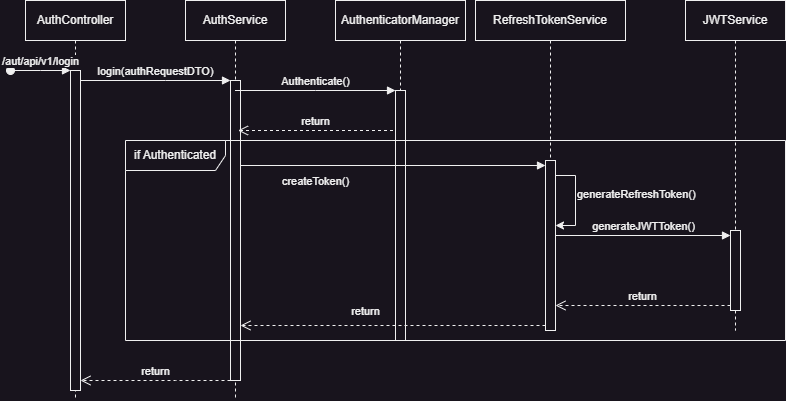

The diagram above was exported from draw.io. Its source (the exported page's mxGraphModel, read from the mxfile embedded in the PNG):
<mxGraphModel dx="1034" dy="511" grid="1" gridSize="10" guides="1" tooltips="1" connect="1" arrows="1" fold="1" page="1" pageScale="1" pageWidth="850" pageHeight="1100" math="0" shadow="0">
  <root>
    <mxCell id="0" />
    <mxCell id="1" parent="0" />
    <mxCell id="aM9ryv3xv72pqoxQDRHE-1" value="AuthController" style="shape=umlLifeline;perimeter=lifelinePerimeter;whiteSpace=wrap;html=1;container=0;dropTarget=0;collapsible=0;recursiveResize=0;outlineConnect=0;portConstraint=eastwest;newEdgeStyle={&quot;edgeStyle&quot;:&quot;elbowEdgeStyle&quot;,&quot;elbow&quot;:&quot;vertical&quot;,&quot;curved&quot;:0,&quot;rounded&quot;:0};" parent="1" vertex="1">
      <mxGeometry x="40" y="40" width="100" height="400" as="geometry" />
    </mxCell>
    <mxCell id="aM9ryv3xv72pqoxQDRHE-2" value="" style="html=1;points=[];perimeter=orthogonalPerimeter;outlineConnect=0;targetShapes=umlLifeline;portConstraint=eastwest;newEdgeStyle={&quot;edgeStyle&quot;:&quot;elbowEdgeStyle&quot;,&quot;elbow&quot;:&quot;vertical&quot;,&quot;curved&quot;:0,&quot;rounded&quot;:0};" parent="aM9ryv3xv72pqoxQDRHE-1" vertex="1">
      <mxGeometry x="45" y="70" width="10" height="320" as="geometry" />
    </mxCell>
    <mxCell id="aM9ryv3xv72pqoxQDRHE-3" value="/aut/api/v1/login" style="html=1;verticalAlign=bottom;startArrow=oval;endArrow=block;startSize=8;edgeStyle=elbowEdgeStyle;elbow=vertical;curved=0;rounded=0;" parent="aM9ryv3xv72pqoxQDRHE-1" target="aM9ryv3xv72pqoxQDRHE-2" edge="1">
      <mxGeometry relative="1" as="geometry">
        <mxPoint x="-15" y="70" as="sourcePoint" />
      </mxGeometry>
    </mxCell>
    <mxCell id="aM9ryv3xv72pqoxQDRHE-5" value="AuthService" style="shape=umlLifeline;perimeter=lifelinePerimeter;whiteSpace=wrap;html=1;container=0;dropTarget=0;collapsible=0;recursiveResize=0;outlineConnect=0;portConstraint=eastwest;newEdgeStyle={&quot;edgeStyle&quot;:&quot;elbowEdgeStyle&quot;,&quot;elbow&quot;:&quot;vertical&quot;,&quot;curved&quot;:0,&quot;rounded&quot;:0};" parent="1" vertex="1">
      <mxGeometry x="200" y="40" width="100" height="400" as="geometry" />
    </mxCell>
    <mxCell id="aM9ryv3xv72pqoxQDRHE-6" value="" style="html=1;points=[];perimeter=orthogonalPerimeter;outlineConnect=0;targetShapes=umlLifeline;portConstraint=eastwest;newEdgeStyle={&quot;edgeStyle&quot;:&quot;elbowEdgeStyle&quot;,&quot;elbow&quot;:&quot;vertical&quot;,&quot;curved&quot;:0,&quot;rounded&quot;:0};" parent="aM9ryv3xv72pqoxQDRHE-5" vertex="1">
      <mxGeometry x="45" y="80" width="10" height="300" as="geometry" />
    </mxCell>
    <mxCell id="aM9ryv3xv72pqoxQDRHE-7" value="login(authRequestDTO)" style="html=1;verticalAlign=bottom;endArrow=block;edgeStyle=elbowEdgeStyle;elbow=vertical;curved=0;rounded=0;" parent="1" source="aM9ryv3xv72pqoxQDRHE-2" target="aM9ryv3xv72pqoxQDRHE-6" edge="1">
      <mxGeometry relative="1" as="geometry">
        <mxPoint x="195" y="130" as="sourcePoint" />
        <Array as="points">
          <mxPoint x="180" y="120" />
        </Array>
      </mxGeometry>
    </mxCell>
    <mxCell id="aM9ryv3xv72pqoxQDRHE-8" value="return" style="html=1;verticalAlign=bottom;endArrow=open;dashed=1;endSize=8;edgeStyle=elbowEdgeStyle;elbow=vertical;curved=0;rounded=0;" parent="1" edge="1">
      <mxGeometry relative="1" as="geometry">
        <mxPoint x="95" y="420" as="targetPoint" />
        <Array as="points">
          <mxPoint x="190" y="420" />
        </Array>
        <mxPoint x="245" y="420" as="sourcePoint" />
      </mxGeometry>
    </mxCell>
    <mxCell id="Fp0Ig3KkbvPFbjVq8jxW-1" value="AuthenticatorManager" style="shape=umlLifeline;perimeter=lifelinePerimeter;whiteSpace=wrap;html=1;container=0;dropTarget=0;collapsible=0;recursiveResize=0;outlineConnect=0;portConstraint=eastwest;newEdgeStyle={&quot;edgeStyle&quot;:&quot;elbowEdgeStyle&quot;,&quot;elbow&quot;:&quot;vertical&quot;,&quot;curved&quot;:0,&quot;rounded&quot;:0};" vertex="1" parent="1">
      <mxGeometry x="350" y="40" width="130" height="340" as="geometry" />
    </mxCell>
    <mxCell id="Fp0Ig3KkbvPFbjVq8jxW-10" value="" style="html=1;points=[];perimeter=orthogonalPerimeter;outlineConnect=0;targetShapes=umlLifeline;portConstraint=eastwest;newEdgeStyle={&quot;edgeStyle&quot;:&quot;elbowEdgeStyle&quot;,&quot;elbow&quot;:&quot;vertical&quot;,&quot;curved&quot;:0,&quot;rounded&quot;:0};" vertex="1" parent="Fp0Ig3KkbvPFbjVq8jxW-1">
      <mxGeometry x="60" y="90" width="10" height="250" as="geometry" />
    </mxCell>
    <mxCell id="Fp0Ig3KkbvPFbjVq8jxW-3" value="RefreshTokenService" style="shape=umlLifeline;perimeter=lifelinePerimeter;whiteSpace=wrap;html=1;container=0;dropTarget=0;collapsible=0;recursiveResize=0;outlineConnect=0;portConstraint=eastwest;newEdgeStyle={&quot;edgeStyle&quot;:&quot;elbowEdgeStyle&quot;,&quot;elbow&quot;:&quot;vertical&quot;,&quot;curved&quot;:0,&quot;rounded&quot;:0};" vertex="1" parent="1">
      <mxGeometry x="490" y="40" width="150" height="300" as="geometry" />
    </mxCell>
    <mxCell id="Fp0Ig3KkbvPFbjVq8jxW-5" value="JWTService" style="shape=umlLifeline;perimeter=lifelinePerimeter;whiteSpace=wrap;html=1;container=0;dropTarget=0;collapsible=0;recursiveResize=0;outlineConnect=0;portConstraint=eastwest;newEdgeStyle={&quot;edgeStyle&quot;:&quot;elbowEdgeStyle&quot;,&quot;elbow&quot;:&quot;vertical&quot;,&quot;curved&quot;:0,&quot;rounded&quot;:0};" vertex="1" parent="1">
      <mxGeometry x="700" y="40" width="100" height="330" as="geometry" />
    </mxCell>
    <mxCell id="Fp0Ig3KkbvPFbjVq8jxW-11" value="Authenticate()" style="html=1;verticalAlign=bottom;endArrow=block;edgeStyle=elbowEdgeStyle;elbow=vertical;curved=0;rounded=0;" edge="1" target="Fp0Ig3KkbvPFbjVq8jxW-10" parent="1" source="aM9ryv3xv72pqoxQDRHE-5">
      <mxGeometry relative="1" as="geometry">
        <mxPoint x="250" y="130" as="sourcePoint" />
        <Array as="points">
          <mxPoint x="330" y="130" />
        </Array>
      </mxGeometry>
    </mxCell>
    <mxCell id="Fp0Ig3KkbvPFbjVq8jxW-12" value="return" style="html=1;verticalAlign=bottom;endArrow=open;dashed=1;endSize=8;edgeStyle=elbowEdgeStyle;elbow=vertical;curved=0;rounded=0;" edge="1" parent="1">
      <mxGeometry relative="1" as="geometry">
        <mxPoint x="252.5" y="170" as="targetPoint" />
        <Array as="points">
          <mxPoint x="257.5" y="170" />
        </Array>
        <mxPoint x="407.5" y="170" as="sourcePoint" />
      </mxGeometry>
    </mxCell>
    <mxCell id="Fp0Ig3KkbvPFbjVq8jxW-16" value="if Authenticated" style="shape=umlFrame;whiteSpace=wrap;html=1;pointerEvents=0;width=100;height=30;" vertex="1" parent="1">
      <mxGeometry x="140" y="180" width="660" height="200" as="geometry" />
    </mxCell>
    <mxCell id="Fp0Ig3KkbvPFbjVq8jxW-18" value="" style="html=1;points=[[0,0,0,0,5],[0,1,0,0,-5],[1,0,0,0,5],[1,1,0,0,-5]];perimeter=orthogonalPerimeter;outlineConnect=0;targetShapes=umlLifeline;portConstraint=eastwest;newEdgeStyle={&quot;curved&quot;:0,&quot;rounded&quot;:0};" vertex="1" parent="1">
      <mxGeometry x="560" y="200" width="10" height="170" as="geometry" />
    </mxCell>
    <mxCell id="Fp0Ig3KkbvPFbjVq8jxW-19" value="createToken()" style="html=1;verticalAlign=bottom;endArrow=block;curved=0;rounded=0;entryX=0;entryY=0;entryDx=0;entryDy=5;" edge="1" target="Fp0Ig3KkbvPFbjVq8jxW-18" parent="1" source="aM9ryv3xv72pqoxQDRHE-6">
      <mxGeometry x="-0.5082" y="-25" relative="1" as="geometry">
        <mxPoint x="490" y="205" as="sourcePoint" />
        <mxPoint as="offset" />
      </mxGeometry>
    </mxCell>
    <mxCell id="Fp0Ig3KkbvPFbjVq8jxW-20" value="return" style="html=1;verticalAlign=bottom;endArrow=open;dashed=1;endSize=8;curved=0;rounded=0;exitX=0;exitY=1;exitDx=0;exitDy=-5;" edge="1" source="Fp0Ig3KkbvPFbjVq8jxW-18" parent="1" target="aM9ryv3xv72pqoxQDRHE-6">
      <mxGeometry x="0.1803" y="-5" relative="1" as="geometry">
        <mxPoint x="490" y="275" as="targetPoint" />
        <mxPoint as="offset" />
      </mxGeometry>
    </mxCell>
    <mxCell id="Fp0Ig3KkbvPFbjVq8jxW-21" style="edgeStyle=orthogonalEdgeStyle;rounded=0;orthogonalLoop=1;jettySize=auto;html=1;curved=0;" edge="1" parent="1">
      <mxGeometry relative="1" as="geometry">
        <mxPoint x="570" y="215" as="sourcePoint" />
        <mxPoint x="570" y="265" as="targetPoint" />
        <Array as="points">
          <mxPoint x="590" y="265" />
        </Array>
      </mxGeometry>
    </mxCell>
    <mxCell id="Fp0Ig3KkbvPFbjVq8jxW-22" value="&lt;span style=&quot;color: rgb(240, 240, 240); font-family: Helvetica; font-size: 11px; font-style: normal; font-variant-ligatures: normal; font-variant-caps: normal; font-weight: 400; letter-spacing: normal; orphans: 2; text-align: center; text-indent: 0px; text-transform: none; widows: 2; word-spacing: 0px; -webkit-text-stroke-width: 0px; white-space: nowrap; background-color: rgb(24, 20, 29); text-decoration-thickness: initial; text-decoration-style: initial; text-decoration-color: initial; display: inline !important; float: none;&quot;&gt;generateRefreshToken()&lt;/span&gt;" style="text;whiteSpace=wrap;html=1;" vertex="1" parent="1">
      <mxGeometry x="590" y="220" width="100" height="40" as="geometry" />
    </mxCell>
    <mxCell id="Fp0Ig3KkbvPFbjVq8jxW-23" value="" style="html=1;points=[[0,0,0,0,5],[0,1,0,0,-5],[1,0,0,0,5],[1,1,0,0,-5]];perimeter=orthogonalPerimeter;outlineConnect=0;targetShapes=umlLifeline;portConstraint=eastwest;newEdgeStyle={&quot;curved&quot;:0,&quot;rounded&quot;:0};" vertex="1" parent="1">
      <mxGeometry x="745" y="270" width="10" height="80" as="geometry" />
    </mxCell>
    <mxCell id="Fp0Ig3KkbvPFbjVq8jxW-24" value="generateJWTToken()" style="html=1;verticalAlign=bottom;endArrow=block;curved=0;rounded=0;entryX=0;entryY=0;entryDx=0;entryDy=5;" edge="1" target="Fp0Ig3KkbvPFbjVq8jxW-23" parent="1" source="Fp0Ig3KkbvPFbjVq8jxW-18">
      <mxGeometry relative="1" as="geometry">
        <mxPoint x="610" y="275" as="sourcePoint" />
      </mxGeometry>
    </mxCell>
    <mxCell id="Fp0Ig3KkbvPFbjVq8jxW-25" value="return" style="html=1;verticalAlign=bottom;endArrow=open;dashed=1;endSize=8;curved=0;rounded=0;exitX=0;exitY=1;exitDx=0;exitDy=-5;" edge="1" source="Fp0Ig3KkbvPFbjVq8jxW-23" parent="1" target="Fp0Ig3KkbvPFbjVq8jxW-18">
      <mxGeometry relative="1" as="geometry">
        <mxPoint x="610" y="345" as="targetPoint" />
      </mxGeometry>
    </mxCell>
  </root>
</mxGraphModel>